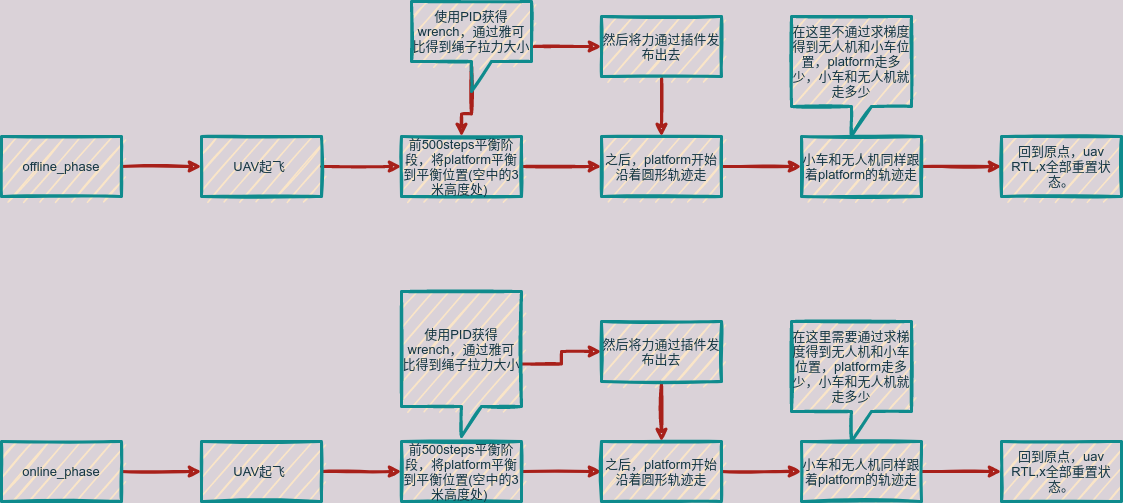

The diagram above was exported from draw.io. Its source (the exported page's mxGraphModel, read from the mxfile embedded in the PNG):
<mxGraphModel dx="1350" dy="773" grid="1" gridSize="10" guides="1" tooltips="1" connect="1" arrows="1" fold="1" page="1" pageScale="1" pageWidth="827" pageHeight="1169" background="#DAD2D8" math="0" shadow="0">
  <root>
    <mxCell id="0" />
    <mxCell id="1" parent="0" />
    <mxCell id="ua3PY_kPn9vB6h3faCUK-3" value="" style="edgeStyle=orthogonalEdgeStyle;rounded=0;orthogonalLoop=1;jettySize=auto;html=1;labelBackgroundColor=#DAD2D8;strokeColor=#A8201A;fontColor=#143642;sketch=1;strokeWidth=3;fontSize=13;" parent="1" source="ua3PY_kPn9vB6h3faCUK-1" target="ua3PY_kPn9vB6h3faCUK-2" edge="1">
      <mxGeometry relative="1" as="geometry" />
    </mxCell>
    <mxCell id="ua3PY_kPn9vB6h3faCUK-1" value="offline_phase" style="whiteSpace=wrap;html=1;fillColor=#FAE5C7;strokeColor=#0F8B8D;fontColor=#143642;sketch=1;strokeWidth=3;fontSize=13;" parent="1" vertex="1">
      <mxGeometry x="90" y="220" width="120" height="60" as="geometry" />
    </mxCell>
    <mxCell id="ua3PY_kPn9vB6h3faCUK-5" value="" style="edgeStyle=orthogonalEdgeStyle;rounded=0;orthogonalLoop=1;jettySize=auto;html=1;labelBackgroundColor=#DAD2D8;strokeColor=#A8201A;fontColor=#143642;sketch=1;strokeWidth=3;fontSize=13;" parent="1" source="ua3PY_kPn9vB6h3faCUK-2" target="ua3PY_kPn9vB6h3faCUK-4" edge="1">
      <mxGeometry relative="1" as="geometry" />
    </mxCell>
    <mxCell id="ua3PY_kPn9vB6h3faCUK-2" value="UAV起飞&lt;span style=&quot;white-space: pre; font-size: 13px;&quot;&gt; &lt;/span&gt;" style="whiteSpace=wrap;html=1;fillColor=#FAE5C7;strokeColor=#0F8B8D;fontColor=#143642;sketch=1;strokeWidth=3;fontSize=13;" parent="1" vertex="1">
      <mxGeometry x="290" y="220" width="120" height="60" as="geometry" />
    </mxCell>
    <mxCell id="ua3PY_kPn9vB6h3faCUK-7" value="" style="edgeStyle=orthogonalEdgeStyle;rounded=0;orthogonalLoop=1;jettySize=auto;html=1;labelBackgroundColor=#DAD2D8;strokeColor=#A8201A;fontColor=#143642;sketch=1;strokeWidth=3;fontSize=13;" parent="1" source="ua3PY_kPn9vB6h3faCUK-4" target="ua3PY_kPn9vB6h3faCUK-6" edge="1">
      <mxGeometry relative="1" as="geometry" />
    </mxCell>
    <mxCell id="ua3PY_kPn9vB6h3faCUK-4" value="前500steps平衡阶段，将platform平衡到平衡位置(空中的3米高度处)&lt;span style=&quot;white-space: pre; font-size: 13px;&quot;&gt; &lt;/span&gt;" style="whiteSpace=wrap;html=1;fillColor=#FAE5C7;strokeColor=#0F8B8D;fontColor=#143642;sketch=1;strokeWidth=3;fontSize=13;" parent="1" vertex="1">
      <mxGeometry x="490" y="220" width="120" height="60" as="geometry" />
    </mxCell>
    <mxCell id="ua3PY_kPn9vB6h3faCUK-12" value="" style="edgeStyle=orthogonalEdgeStyle;rounded=0;orthogonalLoop=1;jettySize=auto;html=1;labelBackgroundColor=#DAD2D8;strokeColor=#A8201A;fontColor=#143642;sketch=1;strokeWidth=3;fontSize=13;" parent="1" source="ua3PY_kPn9vB6h3faCUK-6" target="ua3PY_kPn9vB6h3faCUK-11" edge="1">
      <mxGeometry relative="1" as="geometry" />
    </mxCell>
    <mxCell id="ua3PY_kPn9vB6h3faCUK-6" value="之后，platform开始沿着圆形轨迹走" style="whiteSpace=wrap;html=1;fillColor=#FAE5C7;strokeColor=#0F8B8D;fontColor=#143642;sketch=1;strokeWidth=3;fontSize=13;" parent="1" vertex="1">
      <mxGeometry x="690" y="220" width="120" height="60" as="geometry" />
    </mxCell>
    <mxCell id="ua3PY_kPn9vB6h3faCUK-10" value="" style="edgeStyle=orthogonalEdgeStyle;rounded=0;orthogonalLoop=1;jettySize=auto;html=1;labelBackgroundColor=#DAD2D8;strokeColor=#A8201A;fontColor=#143642;sketch=1;strokeWidth=3;fontSize=13;" parent="1" source="ua3PY_kPn9vB6h3faCUK-8" target="ua3PY_kPn9vB6h3faCUK-9" edge="1">
      <mxGeometry relative="1" as="geometry" />
    </mxCell>
    <mxCell id="ua3PY_kPn9vB6h3faCUK-14" value="" style="edgeStyle=orthogonalEdgeStyle;rounded=0;orthogonalLoop=1;jettySize=auto;html=1;labelBackgroundColor=#DAD2D8;strokeColor=#A8201A;fontColor=#143642;sketch=1;strokeWidth=3;fontSize=13;" parent="1" source="ua3PY_kPn9vB6h3faCUK-8" target="ua3PY_kPn9vB6h3faCUK-4" edge="1">
      <mxGeometry relative="1" as="geometry" />
    </mxCell>
    <mxCell id="ua3PY_kPn9vB6h3faCUK-8" value="使用PID获得wrench，通过雅可比得到绳子拉力大小" style="shape=callout;whiteSpace=wrap;html=1;perimeter=calloutPerimeter;position2=0.5;fillColor=#FAE5C7;strokeColor=#0F8B8D;fontColor=#143642;sketch=1;strokeWidth=3;fontSize=13;" parent="1" vertex="1">
      <mxGeometry x="500" y="85" width="120" height="90" as="geometry" />
    </mxCell>
    <mxCell id="ua3PY_kPn9vB6h3faCUK-13" value="" style="edgeStyle=orthogonalEdgeStyle;rounded=0;orthogonalLoop=1;jettySize=auto;html=1;labelBackgroundColor=#DAD2D8;strokeColor=#A8201A;fontColor=#143642;sketch=1;strokeWidth=3;fontSize=13;" parent="1" source="ua3PY_kPn9vB6h3faCUK-9" target="ua3PY_kPn9vB6h3faCUK-6" edge="1">
      <mxGeometry relative="1" as="geometry" />
    </mxCell>
    <mxCell id="ua3PY_kPn9vB6h3faCUK-9" value="然后将力通过插件发布出去" style="whiteSpace=wrap;html=1;fillColor=#FAE5C7;strokeColor=#0F8B8D;fontColor=#143642;sketch=1;strokeWidth=3;fontSize=13;" parent="1" vertex="1">
      <mxGeometry x="690" y="100" width="120" height="60" as="geometry" />
    </mxCell>
    <mxCell id="ua3PY_kPn9vB6h3faCUK-17" value="" style="edgeStyle=orthogonalEdgeStyle;rounded=0;orthogonalLoop=1;jettySize=auto;html=1;labelBackgroundColor=#DAD2D8;strokeColor=#A8201A;fontColor=#143642;sketch=1;strokeWidth=3;fontSize=13;" parent="1" source="ua3PY_kPn9vB6h3faCUK-11" target="ua3PY_kPn9vB6h3faCUK-16" edge="1">
      <mxGeometry relative="1" as="geometry" />
    </mxCell>
    <mxCell id="ua3PY_kPn9vB6h3faCUK-11" value="小车和无人机同样跟着platform的轨迹走" style="whiteSpace=wrap;html=1;fillColor=#FAE5C7;strokeColor=#0F8B8D;fontColor=#143642;sketch=1;strokeWidth=3;fontSize=13;" parent="1" vertex="1">
      <mxGeometry x="890" y="220" width="120" height="60" as="geometry" />
    </mxCell>
    <mxCell id="ua3PY_kPn9vB6h3faCUK-15" value="在这里不通过求梯度得到无人机和小车位置，platform走多少，小车和无人机就走多少" style="shape=callout;whiteSpace=wrap;html=1;perimeter=calloutPerimeter;fillColor=#FAE5C7;strokeColor=#0F8B8D;fontColor=#143642;sketch=1;strokeWidth=3;fontSize=13;" parent="1" vertex="1">
      <mxGeometry x="880" y="100" width="120" height="120" as="geometry" />
    </mxCell>
    <mxCell id="ua3PY_kPn9vB6h3faCUK-16" value="回到原点，uav RTL,x全部重置状态。" style="whiteSpace=wrap;html=1;fillColor=#FAE5C7;strokeColor=#0F8B8D;fontColor=#143642;sketch=1;strokeWidth=3;fontSize=13;" parent="1" vertex="1">
      <mxGeometry x="1090" y="220" width="120" height="60" as="geometry" />
    </mxCell>
    <mxCell id="ua3PY_kPn9vB6h3faCUK-18" value="" style="edgeStyle=orthogonalEdgeStyle;rounded=0;orthogonalLoop=1;jettySize=auto;html=1;labelBackgroundColor=#DAD2D8;strokeColor=#A8201A;fontColor=#143642;sketch=1;strokeWidth=3;fontSize=13;" parent="1" source="ua3PY_kPn9vB6h3faCUK-19" target="ua3PY_kPn9vB6h3faCUK-21" edge="1">
      <mxGeometry relative="1" as="geometry" />
    </mxCell>
    <mxCell id="ua3PY_kPn9vB6h3faCUK-19" value="online_phase" style="whiteSpace=wrap;html=1;fillColor=#FAE5C7;strokeColor=#0F8B8D;fontColor=#143642;sketch=1;strokeWidth=3;fontSize=13;" parent="1" vertex="1">
      <mxGeometry x="90" y="525" width="120" height="60" as="geometry" />
    </mxCell>
    <mxCell id="ua3PY_kPn9vB6h3faCUK-20" value="" style="edgeStyle=orthogonalEdgeStyle;rounded=0;orthogonalLoop=1;jettySize=auto;html=1;labelBackgroundColor=#DAD2D8;strokeColor=#A8201A;fontColor=#143642;sketch=1;strokeWidth=3;fontSize=13;" parent="1" source="ua3PY_kPn9vB6h3faCUK-21" target="ua3PY_kPn9vB6h3faCUK-23" edge="1">
      <mxGeometry relative="1" as="geometry" />
    </mxCell>
    <mxCell id="ua3PY_kPn9vB6h3faCUK-21" value="UAV起飞&lt;span style=&quot;white-space: pre; font-size: 13px;&quot;&gt; &lt;/span&gt;" style="whiteSpace=wrap;html=1;fillColor=#FAE5C7;strokeColor=#0F8B8D;fontColor=#143642;sketch=1;strokeWidth=3;fontSize=13;" parent="1" vertex="1">
      <mxGeometry x="290" y="525" width="120" height="60" as="geometry" />
    </mxCell>
    <mxCell id="ua3PY_kPn9vB6h3faCUK-22" value="" style="edgeStyle=orthogonalEdgeStyle;rounded=0;orthogonalLoop=1;jettySize=auto;html=1;labelBackgroundColor=#DAD2D8;strokeColor=#A8201A;fontColor=#143642;sketch=1;strokeWidth=3;fontSize=13;" parent="1" source="ua3PY_kPn9vB6h3faCUK-23" target="ua3PY_kPn9vB6h3faCUK-25" edge="1">
      <mxGeometry relative="1" as="geometry" />
    </mxCell>
    <mxCell id="ua3PY_kPn9vB6h3faCUK-23" value="前500steps平衡阶段，将platform平衡到平衡位置(空中的3米高度处)&lt;span style=&quot;white-space: pre; font-size: 13px;&quot;&gt; &lt;/span&gt;" style="whiteSpace=wrap;html=1;fillColor=#FAE5C7;strokeColor=#0F8B8D;fontColor=#143642;sketch=1;strokeWidth=3;fontSize=13;" parent="1" vertex="1">
      <mxGeometry x="490" y="525" width="120" height="60" as="geometry" />
    </mxCell>
    <mxCell id="ua3PY_kPn9vB6h3faCUK-24" value="" style="edgeStyle=orthogonalEdgeStyle;rounded=0;orthogonalLoop=1;jettySize=auto;html=1;labelBackgroundColor=#DAD2D8;strokeColor=#A8201A;fontColor=#143642;sketch=1;strokeWidth=3;fontSize=13;" parent="1" source="ua3PY_kPn9vB6h3faCUK-25" target="ua3PY_kPn9vB6h3faCUK-32" edge="1">
      <mxGeometry relative="1" as="geometry" />
    </mxCell>
    <mxCell id="ua3PY_kPn9vB6h3faCUK-25" value="之后，platform开始沿着圆形轨迹走" style="whiteSpace=wrap;html=1;fillColor=#FAE5C7;strokeColor=#0F8B8D;fontColor=#143642;sketch=1;strokeWidth=3;fontSize=13;" parent="1" vertex="1">
      <mxGeometry x="690" y="525" width="120" height="60" as="geometry" />
    </mxCell>
    <mxCell id="ua3PY_kPn9vB6h3faCUK-26" value="" style="edgeStyle=orthogonalEdgeStyle;rounded=0;orthogonalLoop=1;jettySize=auto;html=1;labelBackgroundColor=#DAD2D8;strokeColor=#A8201A;fontColor=#143642;sketch=1;strokeWidth=3;fontSize=13;" parent="1" source="ua3PY_kPn9vB6h3faCUK-28" target="ua3PY_kPn9vB6h3faCUK-30" edge="1">
      <mxGeometry relative="1" as="geometry" />
    </mxCell>
    <mxCell id="ua3PY_kPn9vB6h3faCUK-28" value="使用PID获得wrench，通过雅可比得到绳子拉力大小" style="shape=callout;whiteSpace=wrap;html=1;perimeter=calloutPerimeter;position2=0.5;fillColor=#FAE5C7;strokeColor=#0F8B8D;fontColor=#143642;sketch=1;strokeWidth=3;fontSize=13;" parent="1" vertex="1">
      <mxGeometry x="490" y="375" width="120" height="145" as="geometry" />
    </mxCell>
    <mxCell id="ua3PY_kPn9vB6h3faCUK-29" value="" style="edgeStyle=orthogonalEdgeStyle;rounded=0;orthogonalLoop=1;jettySize=auto;html=1;labelBackgroundColor=#DAD2D8;strokeColor=#A8201A;fontColor=#143642;sketch=1;strokeWidth=3;fontSize=13;" parent="1" source="ua3PY_kPn9vB6h3faCUK-30" target="ua3PY_kPn9vB6h3faCUK-25" edge="1">
      <mxGeometry relative="1" as="geometry" />
    </mxCell>
    <mxCell id="ua3PY_kPn9vB6h3faCUK-30" value="然后将力通过插件发布出去" style="whiteSpace=wrap;html=1;fillColor=#FAE5C7;strokeColor=#0F8B8D;fontColor=#143642;sketch=1;strokeWidth=3;fontSize=13;" parent="1" vertex="1">
      <mxGeometry x="690" y="405" width="120" height="60" as="geometry" />
    </mxCell>
    <mxCell id="ua3PY_kPn9vB6h3faCUK-31" value="" style="edgeStyle=orthogonalEdgeStyle;rounded=0;orthogonalLoop=1;jettySize=auto;html=1;labelBackgroundColor=#DAD2D8;strokeColor=#A8201A;fontColor=#143642;sketch=1;strokeWidth=3;fontSize=13;" parent="1" source="ua3PY_kPn9vB6h3faCUK-32" target="ua3PY_kPn9vB6h3faCUK-34" edge="1">
      <mxGeometry relative="1" as="geometry" />
    </mxCell>
    <mxCell id="ua3PY_kPn9vB6h3faCUK-32" value="小车和无人机同样跟着platform的轨迹走" style="whiteSpace=wrap;html=1;fillColor=#FAE5C7;strokeColor=#0F8B8D;fontColor=#143642;sketch=1;strokeWidth=3;fontSize=13;" parent="1" vertex="1">
      <mxGeometry x="890" y="525" width="120" height="60" as="geometry" />
    </mxCell>
    <mxCell id="ua3PY_kPn9vB6h3faCUK-33" value="在这里需要通过求梯度得到无人机和小车位置，platform走多少，小车和无人机就走多少" style="shape=callout;whiteSpace=wrap;html=1;perimeter=calloutPerimeter;fillColor=#FAE5C7;strokeColor=#0F8B8D;fontColor=#143642;sketch=1;strokeWidth=3;fontSize=13;" parent="1" vertex="1">
      <mxGeometry x="880" y="405" width="120" height="120" as="geometry" />
    </mxCell>
    <mxCell id="ua3PY_kPn9vB6h3faCUK-34" value="回到原点，uav RTL,x全部重置状态。" style="whiteSpace=wrap;html=1;fillColor=#FAE5C7;strokeColor=#0F8B8D;fontColor=#143642;sketch=1;strokeWidth=3;fontSize=13;" parent="1" vertex="1">
      <mxGeometry x="1090" y="525" width="120" height="60" as="geometry" />
    </mxCell>
  </root>
</mxGraphModel>